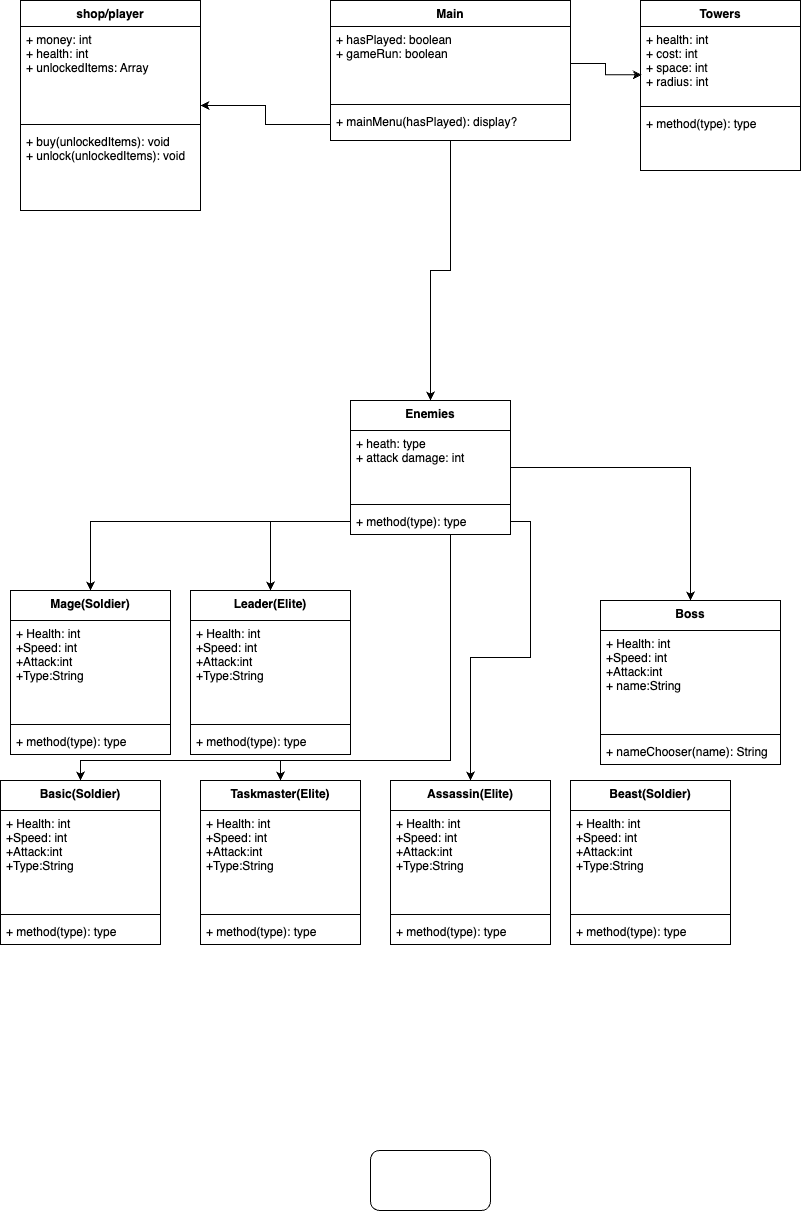

The diagram above was exported from draw.io. Its source (the exported page's mxGraphModel, read from the mxfile embedded in the PNG):
<mxGraphModel dx="1981" dy="1161" grid="1" gridSize="10" guides="1" tooltips="1" connect="1" arrows="1" fold="1" page="1" pageScale="1" pageWidth="850" pageHeight="1100" math="0" shadow="0">
  <root>
    <mxCell id="0" />
    <mxCell id="1" parent="0" />
    <mxCell id="RCz76frvTqUI7PWwrjlc-23" style="edgeStyle=orthogonalEdgeStyle;rounded=0;orthogonalLoop=1;jettySize=auto;html=1;entryX=0.5;entryY=0;entryDx=0;entryDy=0;" parent="1" source="KoejhTPAJbCjVVX9XQJK-5" target="AGQ6EQ-de3x-yTGo_hfu-1" edge="1">
      <mxGeometry relative="1" as="geometry" />
    </mxCell>
    <mxCell id="KoejhTPAJbCjVVX9XQJK-5" value="Main&#10;" style="swimlane;fontStyle=1;align=center;verticalAlign=top;childLayout=stackLayout;horizontal=1;startSize=26;horizontalStack=0;resizeParent=1;resizeParentMax=0;resizeLast=0;collapsible=1;marginBottom=0;" parent="1" vertex="1">
      <mxGeometry x="330" width="240" height="140" as="geometry" />
    </mxCell>
    <mxCell id="KoejhTPAJbCjVVX9XQJK-6" value="+ hasPlayed: boolean&#10;+ gameRun: boolean" style="text;strokeColor=none;fillColor=none;align=left;verticalAlign=top;spacingLeft=4;spacingRight=4;overflow=hidden;rotatable=0;points=[[0,0.5],[1,0.5]];portConstraint=eastwest;" parent="KoejhTPAJbCjVVX9XQJK-5" vertex="1">
      <mxGeometry y="26" width="240" height="74" as="geometry" />
    </mxCell>
    <mxCell id="KoejhTPAJbCjVVX9XQJK-7" value="" style="line;strokeWidth=1;fillColor=none;align=left;verticalAlign=middle;spacingTop=-1;spacingLeft=3;spacingRight=3;rotatable=0;labelPosition=right;points=[];portConstraint=eastwest;strokeColor=inherit;" parent="KoejhTPAJbCjVVX9XQJK-5" vertex="1">
      <mxGeometry y="100" width="240" height="8" as="geometry" />
    </mxCell>
    <mxCell id="KoejhTPAJbCjVVX9XQJK-8" value="+ mainMenu(hasPlayed): display?&#10;" style="text;strokeColor=none;fillColor=none;align=left;verticalAlign=top;spacingLeft=4;spacingRight=4;overflow=hidden;rotatable=0;points=[[0,0.5],[1,0.5]];portConstraint=eastwest;" parent="KoejhTPAJbCjVVX9XQJK-5" vertex="1">
      <mxGeometry y="108" width="240" height="32" as="geometry" />
    </mxCell>
    <mxCell id="RCz76frvTqUI7PWwrjlc-2" style="edgeStyle=orthogonalEdgeStyle;rounded=0;orthogonalLoop=1;jettySize=auto;html=1;" parent="1" source="KoejhTPAJbCjVVX9XQJK-8" target="RCz76frvTqUI7PWwrjlc-3" edge="1">
      <mxGeometry relative="1" as="geometry">
        <mxPoint x="120" y="280" as="targetPoint" />
      </mxGeometry>
    </mxCell>
    <mxCell id="RCz76frvTqUI7PWwrjlc-3" value="shop/player" style="swimlane;fontStyle=1;align=center;verticalAlign=top;childLayout=stackLayout;horizontal=1;startSize=26;horizontalStack=0;resizeParent=1;resizeParentMax=0;resizeLast=0;collapsible=1;marginBottom=0;" parent="1" vertex="1">
      <mxGeometry x="20" width="180" height="210" as="geometry" />
    </mxCell>
    <mxCell id="RCz76frvTqUI7PWwrjlc-4" value="+ money: int&#10;+ health: int&#10;+ unlockedItems: Array" style="text;strokeColor=none;fillColor=none;align=left;verticalAlign=top;spacingLeft=4;spacingRight=4;overflow=hidden;rotatable=0;points=[[0,0.5],[1,0.5]];portConstraint=eastwest;" parent="RCz76frvTqUI7PWwrjlc-3" vertex="1">
      <mxGeometry y="26" width="180" height="94" as="geometry" />
    </mxCell>
    <mxCell id="RCz76frvTqUI7PWwrjlc-5" value="" style="line;strokeWidth=1;fillColor=none;align=left;verticalAlign=middle;spacingTop=-1;spacingLeft=3;spacingRight=3;rotatable=0;labelPosition=right;points=[];portConstraint=eastwest;strokeColor=inherit;" parent="RCz76frvTqUI7PWwrjlc-3" vertex="1">
      <mxGeometry y="120" width="180" height="8" as="geometry" />
    </mxCell>
    <mxCell id="RCz76frvTqUI7PWwrjlc-6" value="+ buy(unlockedItems): void&#10;+ unlock(unlockedItems): void" style="text;strokeColor=none;fillColor=none;align=left;verticalAlign=top;spacingLeft=4;spacingRight=4;overflow=hidden;rotatable=0;points=[[0,0.5],[1,0.5]];portConstraint=eastwest;" parent="RCz76frvTqUI7PWwrjlc-3" vertex="1">
      <mxGeometry y="128" width="180" height="82" as="geometry" />
    </mxCell>
    <mxCell id="RCz76frvTqUI7PWwrjlc-20" style="edgeStyle=orthogonalEdgeStyle;rounded=0;orthogonalLoop=1;jettySize=auto;html=1;" parent="1" source="AGQ6EQ-de3x-yTGo_hfu-1" target="AGQ6EQ-de3x-yTGo_hfu-5" edge="1">
      <mxGeometry relative="1" as="geometry">
        <Array as="points">
          <mxPoint x="450" y="760" />
          <mxPoint x="80" y="760" />
        </Array>
      </mxGeometry>
    </mxCell>
    <mxCell id="RCz76frvTqUI7PWwrjlc-22" style="edgeStyle=orthogonalEdgeStyle;rounded=0;orthogonalLoop=1;jettySize=auto;html=1;" parent="1" source="AGQ6EQ-de3x-yTGo_hfu-1" target="AGQ6EQ-de3x-yTGo_hfu-25" edge="1">
      <mxGeometry relative="1" as="geometry">
        <Array as="points">
          <mxPoint x="450" y="760" />
          <mxPoint x="280" y="760" />
        </Array>
      </mxGeometry>
    </mxCell>
    <mxCell id="RCz76frvTqUI7PWwrjlc-24" style="edgeStyle=orthogonalEdgeStyle;rounded=0;orthogonalLoop=1;jettySize=auto;html=1;entryX=0.5;entryY=0;entryDx=0;entryDy=0;" parent="1" source="AGQ6EQ-de3x-yTGo_hfu-1" target="AGQ6EQ-de3x-yTGo_hfu-33" edge="1">
      <mxGeometry relative="1" as="geometry" />
    </mxCell>
    <mxCell id="AGQ6EQ-de3x-yTGo_hfu-1" value="Enemies" style="swimlane;fontStyle=1;align=center;verticalAlign=top;childLayout=stackLayout;horizontal=1;startSize=30;horizontalStack=0;resizeParent=1;resizeParentMax=0;resizeLast=0;collapsible=1;marginBottom=0;" parent="1" vertex="1">
      <mxGeometry x="350" y="400" width="160" height="134" as="geometry" />
    </mxCell>
    <mxCell id="AGQ6EQ-de3x-yTGo_hfu-2" value="+ heath: type&#10;+ attack damage: int" style="text;strokeColor=none;fillColor=none;align=left;verticalAlign=top;spacingLeft=4;spacingRight=4;overflow=hidden;rotatable=0;points=[[0,0.5],[1,0.5]];portConstraint=eastwest;" parent="AGQ6EQ-de3x-yTGo_hfu-1" vertex="1">
      <mxGeometry y="30" width="160" height="70" as="geometry" />
    </mxCell>
    <mxCell id="AGQ6EQ-de3x-yTGo_hfu-3" value="" style="line;strokeWidth=1;fillColor=none;align=left;verticalAlign=middle;spacingTop=-1;spacingLeft=3;spacingRight=3;rotatable=0;labelPosition=right;points=[];portConstraint=eastwest;strokeColor=inherit;" parent="AGQ6EQ-de3x-yTGo_hfu-1" vertex="1">
      <mxGeometry y="100" width="160" height="8" as="geometry" />
    </mxCell>
    <mxCell id="AGQ6EQ-de3x-yTGo_hfu-4" value="+ method(type): type" style="text;strokeColor=none;fillColor=none;align=left;verticalAlign=top;spacingLeft=4;spacingRight=4;overflow=hidden;rotatable=0;points=[[0,0.5],[1,0.5]];portConstraint=eastwest;" parent="AGQ6EQ-de3x-yTGo_hfu-1" vertex="1">
      <mxGeometry y="108" width="160" height="26" as="geometry" />
    </mxCell>
    <mxCell id="RCz76frvTqUI7PWwrjlc-7" value="Towers" style="swimlane;fontStyle=1;align=center;verticalAlign=top;childLayout=stackLayout;horizontal=1;startSize=26;horizontalStack=0;resizeParent=1;resizeParentMax=0;resizeLast=0;collapsible=1;marginBottom=0;" parent="1" vertex="1">
      <mxGeometry x="640" width="160" height="170" as="geometry" />
    </mxCell>
    <mxCell id="RCz76frvTqUI7PWwrjlc-8" value="+ health: int&#10;+ cost: int&#10;+ space: int&#10;+ radius: int&#10;&#10;" style="text;strokeColor=none;fillColor=none;align=left;verticalAlign=top;spacingLeft=4;spacingRight=4;overflow=hidden;rotatable=0;points=[[0,0.5],[1,0.5]];portConstraint=eastwest;" parent="RCz76frvTqUI7PWwrjlc-7" vertex="1">
      <mxGeometry y="26" width="160" height="76" as="geometry" />
    </mxCell>
    <mxCell id="RCz76frvTqUI7PWwrjlc-9" value="" style="line;strokeWidth=1;fillColor=none;align=left;verticalAlign=middle;spacingTop=-1;spacingLeft=3;spacingRight=3;rotatable=0;labelPosition=right;points=[];portConstraint=eastwest;strokeColor=inherit;" parent="RCz76frvTqUI7PWwrjlc-7" vertex="1">
      <mxGeometry y="102" width="160" height="8" as="geometry" />
    </mxCell>
    <mxCell id="RCz76frvTqUI7PWwrjlc-10" value="+ method(type): type" style="text;strokeColor=none;fillColor=none;align=left;verticalAlign=top;spacingLeft=4;spacingRight=4;overflow=hidden;rotatable=0;points=[[0,0.5],[1,0.5]];portConstraint=eastwest;perimeterSpacing=1;" parent="RCz76frvTqUI7PWwrjlc-7" vertex="1">
      <mxGeometry y="110" width="160" height="60" as="geometry" />
    </mxCell>
    <mxCell id="AGQ6EQ-de3x-yTGo_hfu-5" value="Basic(Soldier)" style="swimlane;fontStyle=1;align=center;verticalAlign=top;childLayout=stackLayout;horizontal=1;startSize=30;horizontalStack=0;resizeParent=1;resizeParentMax=0;resizeLast=0;collapsible=1;marginBottom=0;" parent="1" vertex="1">
      <mxGeometry y="780" width="160" height="164" as="geometry" />
    </mxCell>
    <mxCell id="AGQ6EQ-de3x-yTGo_hfu-6" value="+ Health: int&#10;+Speed: int&#10;+Attack:int&#10;+Type:String" style="text;strokeColor=none;fillColor=none;align=left;verticalAlign=top;spacingLeft=4;spacingRight=4;overflow=hidden;rotatable=0;points=[[0,0.5],[1,0.5]];portConstraint=eastwest;" parent="AGQ6EQ-de3x-yTGo_hfu-5" vertex="1">
      <mxGeometry y="30" width="160" height="100" as="geometry" />
    </mxCell>
    <mxCell id="AGQ6EQ-de3x-yTGo_hfu-7" value="" style="line;strokeWidth=1;fillColor=none;align=left;verticalAlign=middle;spacingTop=-1;spacingLeft=3;spacingRight=3;rotatable=0;labelPosition=right;points=[];portConstraint=eastwest;strokeColor=inherit;" parent="AGQ6EQ-de3x-yTGo_hfu-5" vertex="1">
      <mxGeometry y="130" width="160" height="8" as="geometry" />
    </mxCell>
    <mxCell id="AGQ6EQ-de3x-yTGo_hfu-8" value="+ method(type): type" style="text;strokeColor=none;fillColor=none;align=left;verticalAlign=top;spacingLeft=4;spacingRight=4;overflow=hidden;rotatable=0;points=[[0,0.5],[1,0.5]];portConstraint=eastwest;" parent="AGQ6EQ-de3x-yTGo_hfu-5" vertex="1">
      <mxGeometry y="138" width="160" height="26" as="geometry" />
    </mxCell>
    <mxCell id="RCz76frvTqUI7PWwrjlc-11" style="edgeStyle=orthogonalEdgeStyle;rounded=0;orthogonalLoop=1;jettySize=auto;html=1;entryX=0.008;entryY=0.636;entryDx=0;entryDy=0;entryPerimeter=0;" parent="1" source="KoejhTPAJbCjVVX9XQJK-6" target="RCz76frvTqUI7PWwrjlc-8" edge="1">
      <mxGeometry relative="1" as="geometry" />
    </mxCell>
    <mxCell id="AGQ6EQ-de3x-yTGo_hfu-9" value="Mage(Soldier)" style="swimlane;fontStyle=1;align=center;verticalAlign=top;childLayout=stackLayout;horizontal=1;startSize=30;horizontalStack=0;resizeParent=1;resizeParentMax=0;resizeLast=0;collapsible=1;marginBottom=0;" parent="1" vertex="1">
      <mxGeometry x="10" y="590" width="160" height="164" as="geometry" />
    </mxCell>
    <mxCell id="AGQ6EQ-de3x-yTGo_hfu-10" value="+ Health: int&#10;+Speed: int&#10;+Attack:int&#10;+Type:String" style="text;strokeColor=none;fillColor=none;align=left;verticalAlign=top;spacingLeft=4;spacingRight=4;overflow=hidden;rotatable=0;points=[[0,0.5],[1,0.5]];portConstraint=eastwest;" parent="AGQ6EQ-de3x-yTGo_hfu-9" vertex="1">
      <mxGeometry y="30" width="160" height="100" as="geometry" />
    </mxCell>
    <mxCell id="AGQ6EQ-de3x-yTGo_hfu-11" value="" style="line;strokeWidth=1;fillColor=none;align=left;verticalAlign=middle;spacingTop=-1;spacingLeft=3;spacingRight=3;rotatable=0;labelPosition=right;points=[];portConstraint=eastwest;strokeColor=inherit;" parent="AGQ6EQ-de3x-yTGo_hfu-9" vertex="1">
      <mxGeometry y="130" width="160" height="8" as="geometry" />
    </mxCell>
    <mxCell id="AGQ6EQ-de3x-yTGo_hfu-12" value="+ method(type): type" style="text;strokeColor=none;fillColor=none;align=left;verticalAlign=top;spacingLeft=4;spacingRight=4;overflow=hidden;rotatable=0;points=[[0,0.5],[1,0.5]];portConstraint=eastwest;" parent="AGQ6EQ-de3x-yTGo_hfu-9" vertex="1">
      <mxGeometry y="138" width="160" height="26" as="geometry" />
    </mxCell>
    <mxCell id="AGQ6EQ-de3x-yTGo_hfu-13" value="Leader(Elite)" style="swimlane;fontStyle=1;align=center;verticalAlign=top;childLayout=stackLayout;horizontal=1;startSize=30;horizontalStack=0;resizeParent=1;resizeParentMax=0;resizeLast=0;collapsible=1;marginBottom=0;" parent="1" vertex="1">
      <mxGeometry x="190" y="590" width="160" height="164" as="geometry" />
    </mxCell>
    <mxCell id="AGQ6EQ-de3x-yTGo_hfu-14" value="+ Health: int&#10;+Speed: int&#10;+Attack:int&#10;+Type:String" style="text;strokeColor=none;fillColor=none;align=left;verticalAlign=top;spacingLeft=4;spacingRight=4;overflow=hidden;rotatable=0;points=[[0,0.5],[1,0.5]];portConstraint=eastwest;" parent="AGQ6EQ-de3x-yTGo_hfu-13" vertex="1">
      <mxGeometry y="30" width="160" height="100" as="geometry" />
    </mxCell>
    <mxCell id="AGQ6EQ-de3x-yTGo_hfu-15" value="" style="line;strokeWidth=1;fillColor=none;align=left;verticalAlign=middle;spacingTop=-1;spacingLeft=3;spacingRight=3;rotatable=0;labelPosition=right;points=[];portConstraint=eastwest;strokeColor=inherit;" parent="AGQ6EQ-de3x-yTGo_hfu-13" vertex="1">
      <mxGeometry y="130" width="160" height="8" as="geometry" />
    </mxCell>
    <mxCell id="AGQ6EQ-de3x-yTGo_hfu-16" value="+ method(type): type" style="text;strokeColor=none;fillColor=none;align=left;verticalAlign=top;spacingLeft=4;spacingRight=4;overflow=hidden;rotatable=0;points=[[0,0.5],[1,0.5]];portConstraint=eastwest;" parent="AGQ6EQ-de3x-yTGo_hfu-13" vertex="1">
      <mxGeometry y="138" width="160" height="26" as="geometry" />
    </mxCell>
    <mxCell id="AGQ6EQ-de3x-yTGo_hfu-21" value="Assassin(Elite)" style="swimlane;fontStyle=1;align=center;verticalAlign=top;childLayout=stackLayout;horizontal=1;startSize=30;horizontalStack=0;resizeParent=1;resizeParentMax=0;resizeLast=0;collapsible=1;marginBottom=0;" parent="1" vertex="1">
      <mxGeometry x="390" y="780" width="160" height="164" as="geometry" />
    </mxCell>
    <mxCell id="AGQ6EQ-de3x-yTGo_hfu-22" value="+ Health: int&#10;+Speed: int&#10;+Attack:int&#10;+Type:String" style="text;strokeColor=none;fillColor=none;align=left;verticalAlign=top;spacingLeft=4;spacingRight=4;overflow=hidden;rotatable=0;points=[[0,0.5],[1,0.5]];portConstraint=eastwest;" parent="AGQ6EQ-de3x-yTGo_hfu-21" vertex="1">
      <mxGeometry y="30" width="160" height="100" as="geometry" />
    </mxCell>
    <mxCell id="AGQ6EQ-de3x-yTGo_hfu-23" value="" style="line;strokeWidth=1;fillColor=none;align=left;verticalAlign=middle;spacingTop=-1;spacingLeft=3;spacingRight=3;rotatable=0;labelPosition=right;points=[];portConstraint=eastwest;strokeColor=inherit;" parent="AGQ6EQ-de3x-yTGo_hfu-21" vertex="1">
      <mxGeometry y="130" width="160" height="8" as="geometry" />
    </mxCell>
    <mxCell id="AGQ6EQ-de3x-yTGo_hfu-24" value="+ method(type): type" style="text;strokeColor=none;fillColor=none;align=left;verticalAlign=top;spacingLeft=4;spacingRight=4;overflow=hidden;rotatable=0;points=[[0,0.5],[1,0.5]];portConstraint=eastwest;" parent="AGQ6EQ-de3x-yTGo_hfu-21" vertex="1">
      <mxGeometry y="138" width="160" height="26" as="geometry" />
    </mxCell>
    <mxCell id="RCz76frvTqUI7PWwrjlc-15" style="edgeStyle=orthogonalEdgeStyle;rounded=0;orthogonalLoop=1;jettySize=auto;html=1;" parent="1" source="AGQ6EQ-de3x-yTGo_hfu-4" target="AGQ6EQ-de3x-yTGo_hfu-13" edge="1">
      <mxGeometry relative="1" as="geometry" />
    </mxCell>
    <mxCell id="RCz76frvTqUI7PWwrjlc-16" style="edgeStyle=orthogonalEdgeStyle;rounded=0;orthogonalLoop=1;jettySize=auto;html=1;entryX=0.5;entryY=0;entryDx=0;entryDy=0;" parent="1" source="AGQ6EQ-de3x-yTGo_hfu-4" target="AGQ6EQ-de3x-yTGo_hfu-9" edge="1">
      <mxGeometry relative="1" as="geometry" />
    </mxCell>
    <mxCell id="RCz76frvTqUI7PWwrjlc-17" style="edgeStyle=orthogonalEdgeStyle;rounded=0;orthogonalLoop=1;jettySize=auto;html=1;entryX=0.5;entryY=0;entryDx=0;entryDy=0;" parent="1" source="AGQ6EQ-de3x-yTGo_hfu-4" target="AGQ6EQ-de3x-yTGo_hfu-21" edge="1">
      <mxGeometry relative="1" as="geometry" />
    </mxCell>
    <mxCell id="AGQ6EQ-de3x-yTGo_hfu-25" value="Taskmaster(Elite)" style="swimlane;fontStyle=1;align=center;verticalAlign=top;childLayout=stackLayout;horizontal=1;startSize=30;horizontalStack=0;resizeParent=1;resizeParentMax=0;resizeLast=0;collapsible=1;marginBottom=0;" parent="1" vertex="1">
      <mxGeometry x="200" y="780" width="160" height="164" as="geometry" />
    </mxCell>
    <mxCell id="AGQ6EQ-de3x-yTGo_hfu-26" value="+ Health: int&#10;+Speed: int&#10;+Attack:int&#10;+Type:String" style="text;strokeColor=none;fillColor=none;align=left;verticalAlign=top;spacingLeft=4;spacingRight=4;overflow=hidden;rotatable=0;points=[[0,0.5],[1,0.5]];portConstraint=eastwest;" parent="AGQ6EQ-de3x-yTGo_hfu-25" vertex="1">
      <mxGeometry y="30" width="160" height="100" as="geometry" />
    </mxCell>
    <mxCell id="AGQ6EQ-de3x-yTGo_hfu-27" value="" style="line;strokeWidth=1;fillColor=none;align=left;verticalAlign=middle;spacingTop=-1;spacingLeft=3;spacingRight=3;rotatable=0;labelPosition=right;points=[];portConstraint=eastwest;strokeColor=inherit;" parent="AGQ6EQ-de3x-yTGo_hfu-25" vertex="1">
      <mxGeometry y="130" width="160" height="8" as="geometry" />
    </mxCell>
    <mxCell id="AGQ6EQ-de3x-yTGo_hfu-28" value="+ method(type): type" style="text;strokeColor=none;fillColor=none;align=left;verticalAlign=top;spacingLeft=4;spacingRight=4;overflow=hidden;rotatable=0;points=[[0,0.5],[1,0.5]];portConstraint=eastwest;" parent="AGQ6EQ-de3x-yTGo_hfu-25" vertex="1">
      <mxGeometry y="138" width="160" height="26" as="geometry" />
    </mxCell>
    <mxCell id="AGQ6EQ-de3x-yTGo_hfu-29" value="Beast(Soldier)" style="swimlane;fontStyle=1;align=center;verticalAlign=top;childLayout=stackLayout;horizontal=1;startSize=30;horizontalStack=0;resizeParent=1;resizeParentMax=0;resizeLast=0;collapsible=1;marginBottom=0;" parent="1" vertex="1">
      <mxGeometry x="570" y="780" width="160" height="164" as="geometry" />
    </mxCell>
    <mxCell id="AGQ6EQ-de3x-yTGo_hfu-30" value="+ Health: int&#10;+Speed: int&#10;+Attack:int&#10;+Type:String" style="text;strokeColor=none;fillColor=none;align=left;verticalAlign=top;spacingLeft=4;spacingRight=4;overflow=hidden;rotatable=0;points=[[0,0.5],[1,0.5]];portConstraint=eastwest;" parent="AGQ6EQ-de3x-yTGo_hfu-29" vertex="1">
      <mxGeometry y="30" width="160" height="100" as="geometry" />
    </mxCell>
    <mxCell id="AGQ6EQ-de3x-yTGo_hfu-31" value="" style="line;strokeWidth=1;fillColor=none;align=left;verticalAlign=middle;spacingTop=-1;spacingLeft=3;spacingRight=3;rotatable=0;labelPosition=right;points=[];portConstraint=eastwest;strokeColor=inherit;" parent="AGQ6EQ-de3x-yTGo_hfu-29" vertex="1">
      <mxGeometry y="130" width="160" height="8" as="geometry" />
    </mxCell>
    <mxCell id="AGQ6EQ-de3x-yTGo_hfu-32" value="+ method(type): type" style="text;strokeColor=none;fillColor=none;align=left;verticalAlign=top;spacingLeft=4;spacingRight=4;overflow=hidden;rotatable=0;points=[[0,0.5],[1,0.5]];portConstraint=eastwest;" parent="AGQ6EQ-de3x-yTGo_hfu-29" vertex="1">
      <mxGeometry y="138" width="160" height="26" as="geometry" />
    </mxCell>
    <mxCell id="AGQ6EQ-de3x-yTGo_hfu-33" value="Boss" style="swimlane;fontStyle=1;align=center;verticalAlign=top;childLayout=stackLayout;horizontal=1;startSize=30;horizontalStack=0;resizeParent=1;resizeParentMax=0;resizeLast=0;collapsible=1;marginBottom=0;" parent="1" vertex="1">
      <mxGeometry x="600" y="600" width="180" height="164" as="geometry" />
    </mxCell>
    <mxCell id="AGQ6EQ-de3x-yTGo_hfu-34" value="+ Health: int&#10;+Speed: int&#10;+Attack:int&#10;+ name:String" style="text;strokeColor=none;fillColor=none;align=left;verticalAlign=top;spacingLeft=4;spacingRight=4;overflow=hidden;rotatable=0;points=[[0,0.5],[1,0.5]];portConstraint=eastwest;" parent="AGQ6EQ-de3x-yTGo_hfu-33" vertex="1">
      <mxGeometry y="30" width="180" height="100" as="geometry" />
    </mxCell>
    <mxCell id="AGQ6EQ-de3x-yTGo_hfu-35" value="" style="line;strokeWidth=1;fillColor=none;align=left;verticalAlign=middle;spacingTop=-1;spacingLeft=3;spacingRight=3;rotatable=0;labelPosition=right;points=[];portConstraint=eastwest;strokeColor=inherit;" parent="AGQ6EQ-de3x-yTGo_hfu-33" vertex="1">
      <mxGeometry y="130" width="180" height="8" as="geometry" />
    </mxCell>
    <mxCell id="AGQ6EQ-de3x-yTGo_hfu-36" value="+ nameChooser(name): String" style="text;strokeColor=none;fillColor=none;align=left;verticalAlign=top;spacingLeft=4;spacingRight=4;overflow=hidden;rotatable=0;points=[[0,0.5],[1,0.5]];portConstraint=eastwest;" parent="AGQ6EQ-de3x-yTGo_hfu-33" vertex="1">
      <mxGeometry y="138" width="180" height="26" as="geometry" />
    </mxCell>
    <mxCell id="RCz76frvTqUI7PWwrjlc-26" value="" style="rounded=1;whiteSpace=wrap;html=1;" parent="1" vertex="1">
      <mxGeometry x="370" y="1150" width="120" height="60" as="geometry" />
    </mxCell>
  </root>
</mxGraphModel>